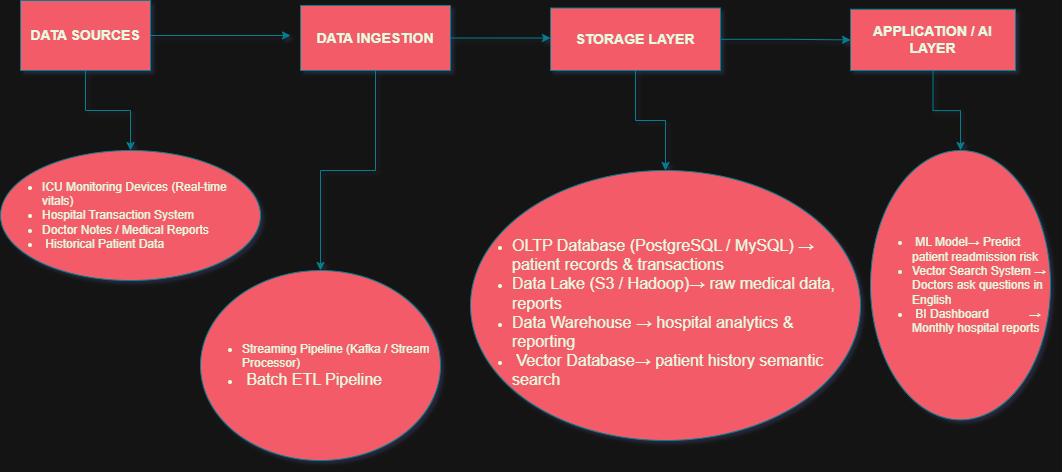

The diagram above was exported from draw.io. Its source (the exported page's mxGraphModel, read from the mxfile embedded in the PNG):
<mxGraphModel dx="1892" dy="535" grid="1" gridSize="10" guides="1" tooltips="1" connect="1" arrows="1" fold="1" page="1" pageScale="1" pageWidth="850" pageHeight="1100" background="#141414" math="0" shadow="1">
  <root>
    <mxCell id="0" />
    <mxCell id="1" parent="0" />
    <mxCell id="tFFNNL2_4IXgYwiIjGh8-12" edge="1" parent="1" source="tFFNNL2_4IXgYwiIjGh8-1" style="edgeStyle=orthogonalEdgeStyle;rounded=0;orthogonalLoop=1;jettySize=auto;html=1;labelBackgroundColor=none;strokeColor=#028090;fontColor=default;" target="tFFNNL2_4IXgYwiIjGh8-11" value="">
      <mxGeometry relative="1" as="geometry" />
    </mxCell>
    <mxCell id="tFFNNL2_4IXgYwiIjGh8-15" edge="1" parent="1" source="tFFNNL2_4IXgYwiIjGh8-1" style="edgeStyle=orthogonalEdgeStyle;rounded=0;orthogonalLoop=1;jettySize=auto;html=1;labelBackgroundColor=none;strokeColor=#028090;fontColor=default;" value="">
      <mxGeometry relative="1" as="geometry">
        <mxPoint x="190" y="65" as="targetPoint" />
      </mxGeometry>
    </mxCell>
    <mxCell id="tFFNNL2_4IXgYwiIjGh8-1" parent="1" style="rounded=0;whiteSpace=wrap;html=1;strokeColor=#028090;labelBackgroundColor=none;fillColor=#F45B69;fontColor=#E4FDE1;" value="&lt;b&gt;&lt;font style=&quot;font-size: 14px;&quot;&gt;DATA SOURCES&lt;/font&gt;&lt;/b&gt;" vertex="1">
      <mxGeometry height="70" width="130" x="-80" y="30" as="geometry" />
    </mxCell>
    <mxCell id="tFFNNL2_4IXgYwiIjGh8-11" parent="1" style="ellipse;whiteSpace=wrap;html=1;rounded=0;align=left;labelBackgroundColor=none;fillColor=#F45B69;strokeColor=#028090;fontColor=#E4FDE1;" value="&lt;ul&gt;&lt;li&gt;ICU Monitoring Devices (Real-time vitals)&lt;/li&gt;&lt;li&gt;Hospital Transaction System&lt;/li&gt;&lt;li&gt;Doctor Notes / Medical Reports&lt;br&gt;&lt;/li&gt;&lt;li&gt;&amp;nbsp;Historical Patient Data&lt;/li&gt;&lt;/ul&gt;" vertex="1">
      <mxGeometry height="130" width="260" x="-100" y="180" as="geometry" />
    </mxCell>
    <mxCell id="tFFNNL2_4IXgYwiIjGh8-17" edge="1" parent="1" source="tFFNNL2_4IXgYwiIjGh8-14" style="edgeStyle=orthogonalEdgeStyle;rounded=0;orthogonalLoop=1;jettySize=auto;html=1;labelBackgroundColor=none;strokeColor=#028090;fontColor=default;" target="tFFNNL2_4IXgYwiIjGh8-16" value="">
      <mxGeometry relative="1" as="geometry" />
    </mxCell>
    <mxCell id="tFFNNL2_4IXgYwiIjGh8-19" edge="1" parent="1" source="tFFNNL2_4IXgYwiIjGh8-14" style="edgeStyle=orthogonalEdgeStyle;rounded=0;orthogonalLoop=1;jettySize=auto;html=1;labelBackgroundColor=none;strokeColor=#028090;fontColor=default;" target="tFFNNL2_4IXgYwiIjGh8-18" value="">
      <mxGeometry relative="1" as="geometry">
        <Array as="points">
          <mxPoint x="450" y="60" />
          <mxPoint x="450" y="60" />
        </Array>
      </mxGeometry>
    </mxCell>
    <mxCell id="tFFNNL2_4IXgYwiIjGh8-14" parent="1" style="whiteSpace=wrap;html=1;rounded=0;labelBackgroundColor=none;fillColor=#F45B69;strokeColor=#028090;fontColor=#E4FDE1;" value="&lt;b&gt;&lt;font style=&quot;font-size: 14px;&quot;&gt;DATA INGESTION&lt;/font&gt;&lt;/b&gt;" vertex="1">
      <mxGeometry height="65" width="150" x="200" y="35" as="geometry" />
    </mxCell>
    <mxCell id="tFFNNL2_4IXgYwiIjGh8-16" parent="1" style="ellipse;whiteSpace=wrap;html=1;rounded=0;align=left;labelBackgroundColor=none;fillColor=#F45B69;strokeColor=#028090;fontColor=#E4FDE1;" value="&lt;ul&gt;&lt;li&gt;&lt;font style=&quot;font-size: 12px;&quot;&gt;Streaming Pipeline (Kafka / Stream Processor)&lt;/font&gt;&lt;/li&gt;&lt;li&gt;&lt;font size=&quot;3&quot;&gt;&amp;nbsp;Batch ETL Pipeline&lt;/font&gt;&lt;/li&gt;&lt;/ul&gt;" vertex="1">
      <mxGeometry height="190" width="240" x="100" y="300" as="geometry" />
    </mxCell>
    <mxCell id="tFFNNL2_4IXgYwiIjGh8-21" edge="1" parent="1" source="tFFNNL2_4IXgYwiIjGh8-18" style="edgeStyle=orthogonalEdgeStyle;rounded=0;orthogonalLoop=1;jettySize=auto;html=1;labelBackgroundColor=none;strokeColor=#028090;fontColor=default;" target="tFFNNL2_4IXgYwiIjGh8-20" value="">
      <mxGeometry relative="1" as="geometry" />
    </mxCell>
    <mxCell id="tFFNNL2_4IXgYwiIjGh8-23" edge="1" parent="1" source="tFFNNL2_4IXgYwiIjGh8-18" style="edgeStyle=orthogonalEdgeStyle;rounded=0;orthogonalLoop=1;jettySize=auto;html=1;labelBackgroundColor=none;strokeColor=#028090;fontColor=default;" target="tFFNNL2_4IXgYwiIjGh8-22" value="">
      <mxGeometry relative="1" as="geometry" />
    </mxCell>
    <mxCell id="tFFNNL2_4IXgYwiIjGh8-18" parent="1" style="whiteSpace=wrap;html=1;rounded=0;labelBackgroundColor=none;fillColor=#F45B69;strokeColor=#028090;fontColor=#E4FDE1;" value="&lt;font style=&quot;font-size: 14px;&quot;&gt;&lt;b&gt;STORAGE LAYER&lt;/b&gt;&lt;/font&gt;" vertex="1">
      <mxGeometry height="62.5" width="170" x="450" y="37.5" as="geometry" />
    </mxCell>
    <mxCell id="tFFNNL2_4IXgYwiIjGh8-20" parent="1" style="ellipse;whiteSpace=wrap;html=1;rounded=0;align=left;labelBackgroundColor=none;fillColor=#F45B69;strokeColor=#028090;fontColor=#E4FDE1;" value="&lt;div&gt;&lt;font style=&quot;font-size: 12px;&quot; face=&quot;Helvetica&quot;&gt;&lt;br&gt;&lt;/font&gt;&lt;/div&gt;&lt;ul&gt;&lt;li&gt;&lt;font size=&quot;3&quot; face=&quot;Helvetica&quot;&gt;&lt;font style=&quot;&quot;&gt;OLTP Database (PostgreSQL / MySQL)&lt;/font&gt;&amp;nbsp;→ patient records &amp;amp; transactions&lt;/font&gt;&lt;/li&gt;&lt;li&gt;&lt;font size=&quot;3&quot; face=&quot;Helvetica&quot;&gt;&lt;font style=&quot;&quot;&gt;Data Lake (S3 / Hadoop)&lt;/font&gt;→ raw medical data, reports&lt;/font&gt;&lt;/li&gt;&lt;li&gt;&lt;font size=&quot;3&quot; face=&quot;Helvetica&quot;&gt;&lt;font style=&quot;&quot;&gt;Data Warehouse&lt;/font&gt;&amp;nbsp;→ hospital analytics &amp;amp; reporting&lt;/font&gt;&lt;/li&gt;&lt;li&gt;&lt;font size=&quot;3&quot; face=&quot;Helvetica&quot;&gt;&lt;font style=&quot;&quot;&gt;&amp;nbsp;Vector Database&lt;/font&gt;→ patient history semantic search&lt;/font&gt;&lt;/li&gt;&lt;/ul&gt;" vertex="1">
      <mxGeometry height="270" width="390" x="370" y="200" as="geometry" />
    </mxCell>
    <mxCell id="tFFNNL2_4IXgYwiIjGh8-28" edge="1" parent="1" source="tFFNNL2_4IXgYwiIjGh8-22" style="edgeStyle=orthogonalEdgeStyle;rounded=0;orthogonalLoop=1;jettySize=auto;html=1;labelBackgroundColor=none;strokeColor=#028090;fontColor=default;" target="tFFNNL2_4IXgYwiIjGh8-27" value="">
      <mxGeometry relative="1" as="geometry" />
    </mxCell>
    <mxCell id="tFFNNL2_4IXgYwiIjGh8-22" parent="1" style="whiteSpace=wrap;html=1;rounded=0;labelBackgroundColor=none;fillColor=#F45B69;strokeColor=#028090;fontColor=#E4FDE1;" value="&lt;font style=&quot;font-size: 14px;&quot;&gt;&lt;b&gt;APPLICATION / AI LAYER&lt;/b&gt;&lt;/font&gt;" vertex="1">
      <mxGeometry height="61.25" width="165" x="750" y="38.75" as="geometry" />
    </mxCell>
    <mxCell id="tFFNNL2_4IXgYwiIjGh8-27" parent="1" style="ellipse;whiteSpace=wrap;html=1;rounded=0;align=left;labelBackgroundColor=none;fillColor=#F45B69;strokeColor=#028090;fontColor=#E4FDE1;" value="&lt;ul&gt;&lt;li&gt;&amp;nbsp;ML Model→ Predict patient readmission risk&lt;/li&gt;&lt;li&gt;Vector Search System → Doctors ask questions in English&lt;/li&gt;&lt;li&gt;&amp;nbsp;BI Dashboard&amp;nbsp; &amp;nbsp; &amp;nbsp; &amp;nbsp; &amp;nbsp; &amp;nbsp; → Monthly hospital reports&lt;/li&gt;&lt;/ul&gt;" vertex="1">
      <mxGeometry height="269.37" width="180" x="770" y="180" as="geometry" />
    </mxCell>
  </root>
</mxGraphModel>